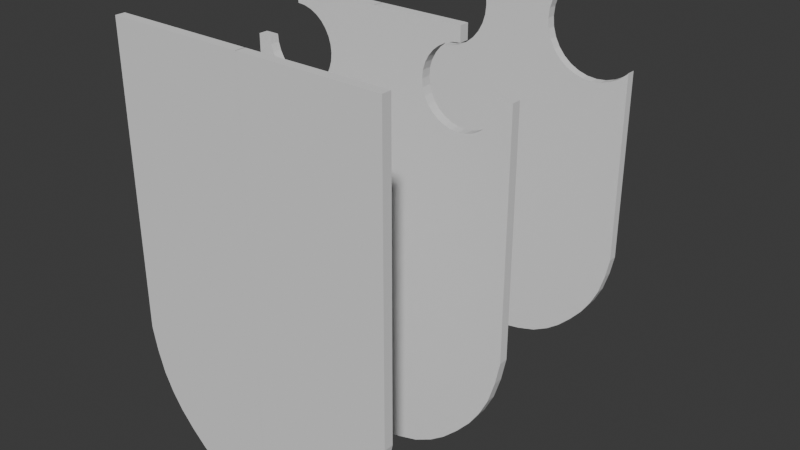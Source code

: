 # Source: Shield.blend  (saved by Blender 4.2.66; exported with 4.5.12 LTS)
import bpy
from mathutils import Matrix  # noqa: F401  (used for matrix-valued properties, if any)

bpy.ops.wm.read_factory_settings(use_empty=True)
scene = bpy.context.scene
scene.name = 'Scene'

# ---- collections
col_collection = bpy.data.collections.new('Collection'); scene.collection.children.link(col_collection)

# ---- world
world_world = bpy.data.worlds.new('World'); scene.world = world_world
world_world.use_nodes = True; world_world.node_tree.nodes.clear()
_N = world_world.node_tree.nodes; _L = world_world.node_tree.links
n0 = _N.new('ShaderNodeOutputWorld'); n0.name = 'World Output'; n0.location = (300, 300)
n1 = _N.new('ShaderNodeBackground'); n1.name = 'Background'; n1.location = (10, 300)
n1.inputs[0].default_value = (0.05088, 0.05088, 0.05088, 1.0)
_L.new(n1.outputs[0], n0.inputs[0])
n0.is_active_output = True
world_world.color = (0.05088, 0.05088, 0.05088)
world_world.sun_shadow_jitter_overblur = 0.0

# ---- meshes
me_cube_009 = bpy.data.meshes.new('Cube.009')
me_cube_009.from_pydata([(29.69, 2.012, 31.79), (29.69, 0.01197, 34.3), (29.69, 0.01197, 31.79), (29.69, 2.012, 34.3), (-0.05217, -0.01361, 31.79), (-0.05217, -0.0136, -47.83), (-0.05389, 1.986, 31.79), (-0.05389, 1.986, -47.83), (29.69, 2.012, -18.49), (0.3497, 1.987, -47.83), (28.7, 2.011, -23.35), (27.24, 2.01, -28.05), (25.29, 2.008, -31.93), (23.13, 2.006, -35.14), (20.24, 2.004, -38.38), (17.03, 2.001, -41.41), (13.83, 1.998, -43.71), (9.906, 1.995, -45.71), (5.217, 1.991, -47.04), (0.3514, -0.01326, -47.83), (29.69, 0.01198, -18.49), (5.219, -0.009069, -47.04), (9.908, -0.005035, -45.71), (13.83, -0.001662, -43.71), (17.03, 0.001092, -41.41), (20.24, 0.003855, -38.38), (23.13, 0.006337, -35.14), (25.3, 0.008203, -31.93), (27.24, 0.009876, -28.05), (28.7, 0.01113, -23.35), (-0.05389, 1.986, 34.3), (-0.05217, -0.01361, 34.3), (-0.05389, 1.986, 43.56), (-0.05217, -0.01361, 43.56), (21.81, 2.005, 43.56), (21.81, 2.005, 43.56), (29.69, 2.012, 43.56), (21.81, 0.005195, 43.56), (21.81, 0.005196, 43.56), (29.69, 0.01197, 43.56)], [], [(3, 30, 32, 35, 34, 36), (17, 18, 9, 7, 6, 0, 8, 10, 11, 12, 13, 14, 15, 16), (6, 4, 31, 30), (2, 20, 8, 0), (29, 20, 2, 4, 5, 19, 21, 22, 23, 24, 25, 26, 27, 28), (19, 9, 18, 21), (21, 18, 17, 22), (22, 17, 16, 23), (23, 16, 15, 24), (24, 15, 14, 25), (25, 14, 13, 26), (26, 13, 12, 27), (27, 12, 11, 28), (28, 11, 10, 29), (29, 10, 8, 20), (19, 5, 7, 9), (0, 6, 30, 3), (4, 2, 1, 31), (2, 0, 3, 1), (35, 32, 33, 37), (37, 33, 31, 1, 39, 38), (1, 3, 36, 39), (30, 31, 33, 32), (34, 35, 37, 38), (36, 34, 38, 39)])
_uv = me_cube_009.uv_layers.new(name='UVMap')
_uv.uv.foreach_set('vector', [0.375, 0.75, 0.375, 0.875, 0.375, 0.875, 0.375, 0.7831, 0.375, 0.7831, 0.375, 0.75, 0.6167, 0.8331, 0.6219, 0.8528, 0.625, 0.8733, 0.625, 0.875, 0.375, 0.875, 0.375, 0.75, 0.51, 0.75, 0.5291, 0.7542, 0.5475, 0.7603, 0.5627, 0.7685, 0.5753, 0.7776, 0.588, 0.7897, 0.5998, 0.8032, 0.6089, 0.8167, 0.0, 0.0, 0.0, 0.0, 0.0, 0.0, 0.0, 0.0, 0.375, 0.5, 0.51, 0.5, 0.51, 0.75, 0.375, 0.75, 0.5291, 0.4958, 0.51, 0.5, 0.375, 0.5, 0.375, 0.375, 0.625, 0.375, 0.625, 0.3767, 0.6219, 0.3972, 0.6167, 0.4169, 0.6089, 0.4333, 0.5998, 0.4468, 0.588, 0.4603, 0.5753, 0.4724, 0.5627, 0.4815, 0.5475, 0.4897, 0.7483, 0.5, 0.7483, 0.75, 0.7278, 0.75, 0.7278, 0.5, 0.7278, 0.5, 0.7278, 0.75, 0.7081, 0.75, 0.7081, 0.5, 0.7081, 0.5, 0.7081, 0.75, 0.6917, 0.75, 0.6917, 0.5, 0.6917, 0.5, 0.6917, 0.75, 0.6782, 0.75, 0.6782, 0.5, 0.6782, 0.5, 0.6782, 0.75, 0.625, 0.75, 0.625, 0.5, 0.625, 0.5, 0.625, 0.75, 0.5753, 0.75, 0.5753, 0.5, 0.5753, 0.5, 0.5753, 0.75, 0.5627, 0.75, 0.5627, 0.5, 0.5627, 0.5, 0.5627, 0.75, 0.5475, 0.75, 0.5475, 0.5, 0.5475, 0.5, 0.5475, 0.75, 0.5291, 0.75, 0.5291, 0.5, 0.5291, 0.5, 0.5291, 0.75, 0.51, 0.75, 0.51, 0.5, 0.7483, 0.5, 0.75, 0.5, 0.75, 0.75, 0.7483, 0.75, 0.375, 0.75, 0.375, 0.875, 0.375, 0.875, 0.375, 0.75, 0.375, 0.375, 0.375, 0.5, 0.375, 0.5, 0.375, 0.375, 0.375, 0.5, 0.375, 0.75, 0.375, 0.75, 0.375, 0.5, 0.3419, 0.75, 0.25, 0.75, 0.25, 0.5, 0.3419, 0.5, 0.375, 0.4669, 0.375, 0.375, 0.375, 0.375, 0.375, 0.5, 0.375, 0.5, 0.375, 0.4669, 0.375, 0.5, 0.375, 0.75, 0.375, 0.75, 0.375, 0.5, 0.0, 0.0, 0.0, 0.0, 0.0, 0.0, 0.0, 0.0, 0.375, 0.1471, 0.5403, 0.1471, 0.5403, 0.1054, 0.375, 0.1054, 0.2894, 0.6027, 0.125, 0.6029, 0.125, 0.6446, 0.2894, 0.6444])
me_cube_009.update()
me_cube_014 = bpy.data.meshes.new('Cube.014')
me_cube_014.from_pydata([(29.69, 2.012, 31.79), (29.69, 0.01197, 31.79), (-0.05217, -0.01361, 31.79), (-0.05217, -0.0136, -47.83), (-0.05389, 1.986, 31.79), (-0.05389, 1.986, -47.83), (29.69, 2.012, -18.49), (0.3497, 1.987, -47.83), (28.7, 2.011, -23.35), (27.24, 2.01, -28.05), (25.29, 2.008, -31.93), (23.13, 2.006, -35.14), (20.24, 2.004, -38.38), (17.03, 2.001, -41.41), (13.83, 1.998, -43.71), (9.906, 1.995, -45.71), (5.217, 1.991, -47.04), (0.3514, -0.01326, -47.83), (29.69, 0.01198, -18.49), (5.219, -0.009069, -47.04), (9.908, -0.005035, -45.71), (13.83, -0.001662, -43.71), (17.03, 0.001092, -41.41), (20.24, 0.003855, -38.38), (23.13, 0.006337, -35.14), (25.3, 0.008203, -31.93), (27.24, 0.009876, -28.05), (28.7, 0.01113, -23.35), (-0.05389, 1.986, 34.3), (-0.05217, -0.01361, 34.3), (-0.05389, 1.986, 43.56), (-0.05217, -0.01361, 43.56), (10.89, 1.996, 34.3), (11.3, 1.996, 35.62), (12.04, 1.997, 37.0), (13.03, 1.998, 38.22), (15.63, 2.0, 39.95), (14.24, 1.999, 39.21), (18.69, 2.003, 40.56), (17.13, 2.001, 40.41), (10.76, 1.996, 31.79), (11.3, 1.996, 29.5), (10.84, 1.996, 31.0), (13.03, 1.998, 26.9), (15.63, 2.0, 25.17), (14.24, 1.999, 25.91), (17.13, 2.001, 24.71), (12.04, 1.997, 28.11), (18.69, 2.003, 24.56), (23.13, 2.006, 25.91), (21.75, 2.005, 25.17), (20.25, 2.004, 24.71), (25.34, 2.008, 28.11), (26.61, 2.009, 31.79), (26.53, 2.009, 31.0), (26.08, 2.009, 29.5), (24.34, 2.007, 26.9), (10.84, -0.004239, 31.0), (10.76, -0.004306, 31.79), (12.04, -0.003211, 28.11), (11.3, -0.003847, 29.5), (14.24, -0.001312, 25.91), (17.13, 0.001169, 24.71), (15.63, -0.0001223, 25.17), (13.03, -0.002355, 26.9), (20.25, 0.003854, 24.71), (24.34, 0.007378, 26.9), (23.13, 0.006335, 25.91), (21.75, 0.005145, 25.17), (26.08, 0.00887, 29.5), (26.53, 0.009261, 31.0), (26.61, 0.009328, 31.79), (25.34, 0.008234, 28.11), (18.69, 0.002512, 24.56), (10.69, 1.996, 32.56), (10.84, 1.996, 34.12), (26.69, 2.009, 32.56), (10.69, -0.004372, 32.56), (26.69, 0.009393, 32.56), (10.84, -0.004239, 34.12), (10.89, -0.004193, 34.3), (11.3, -0.003848, 35.62), (12.04, -0.003212, 37.0), (13.03, -0.002356, 38.22), (14.24, -0.001313, 39.21), (15.63, -0.0001236, 39.95), (18.69, 0.00251, 40.56), (17.13, 0.001167, 40.41), (18.69, 2.003, 43.56), (18.69, 2.003, 43.56), (29.69, 2.012, 32.56), (29.69, 0.01197, 32.56), (18.69, 0.00251, 43.56)], [], [(32, 28, 30, 89, 88, 38, 39, 36, 37, 35, 34, 33), (54, 53, 0, 6, 8, 9, 10, 11, 12, 13, 14, 15, 16, 7, 5, 4, 40, 42, 41, 47, 43, 45, 44, 46, 48, 51, 50, 49, 56, 52, 55), (4, 2, 29, 28), (1, 18, 6, 0), (27, 18, 1, 71, 70, 69, 72, 66, 67, 68, 65, 73, 62, 63, 61, 64, 59, 60, 57, 58, 2, 3, 17, 19, 20, 21, 22, 23, 24, 25, 26), (17, 7, 16, 19), (19, 16, 15, 20), (20, 15, 14, 21), (21, 14, 13, 22), (22, 13, 12, 23), (23, 12, 11, 24), (24, 11, 10, 25), (25, 10, 9, 26), (26, 9, 8, 27), (27, 8, 6, 18), (17, 3, 5, 7), (0, 53, 76, 90), (74, 40, 4, 28, 32, 75), (78, 71, 1, 91), (80, 29, 2, 58, 77, 79), (1, 0, 90, 91), (89, 30, 31, 92), (92, 31, 29, 80, 81, 82, 83, 84, 85, 87, 86), (28, 29, 31, 30), (71, 78, 76, 53, 54, 70), (70, 54, 55, 69), (69, 55, 52, 72), (72, 52, 56, 66), (66, 56, 49, 67), (67, 49, 50, 68), (68, 50, 51, 65), (65, 51, 48, 73), (73, 48, 46, 62), (62, 46, 44, 63), (63, 44, 45, 61), (61, 45, 43, 64), (47, 59, 64, 43), (41, 60, 59, 47), (42, 57, 60, 41), (42, 40, 74, 77, 58, 57), (77, 74, 75, 79), (80, 79, 75, 32, 33, 81), (33, 34, 82, 81), (34, 35, 83, 82), (35, 37, 84, 83), (37, 36, 85, 84), (36, 39, 87, 85), (39, 38, 86, 87), (38, 88, 89, 92, 86), (78, 91, 90, 76)])
_uv = me_cube_014.uv_layers.new(name='UVMap')
_uv.uv.foreach_set('vector', [0.375, 0.829, 0.375, 0.875, 0.375, 0.875, 0.375, 0.7962, 0.375, 0.7962, 0.375, 0.7962, 0.375, 0.8028, 0.375, 0.8091, 0.375, 0.8149, 0.375, 0.82, 0.375, 0.8242, 0.375, 0.8273, 0.3773, 0.7633, 0.375, 0.7629, 0.375, 0.75, 0.51, 0.75, 0.5291, 0.7542, 0.5475, 0.7603, 0.5627, 0.7685, 0.5753, 0.7776, 0.588, 0.7897, 0.5998, 0.8032, 0.6089, 0.8167, 0.6167, 0.8331, 0.6219, 0.8528, 0.625, 0.8733, 0.625, 0.875, 0.375, 0.875, 0.375, 0.8295, 0.3773, 0.8292, 0.3818, 0.8273, 0.3859, 0.8242, 0.3894, 0.82, 0.3923, 0.8149, 0.3944, 0.8091, 0.3957, 0.8028, 0.396, 0.7962, 0.3954, 0.7897, 0.394, 0.7834, 0.3918, 0.7775, 0.3889, 0.7725, 0.3855, 0.7683, 0.3815, 0.7652, 0.0, 0.0, 0.0, 0.0, 0.0, 0.0, 0.0, 0.0, 0.375, 0.5, 0.51, 0.5, 0.51, 0.75, 0.375, 0.75, 0.5291, 0.4958, 0.51, 0.5, 0.375, 0.5, 0.375, 0.4871, 0.3773, 0.4867, 0.3815, 0.4848, 0.3855, 0.4817, 0.3889, 0.4775, 0.3918, 0.4724, 0.394, 0.4666, 0.3954, 0.4603, 0.396, 0.4538, 0.3957, 0.4472, 0.3944, 0.4409, 0.3923, 0.4351, 0.3894, 0.43, 0.3859, 0.4258, 0.3818, 0.4227, 0.3773, 0.4208, 0.375, 0.4205, 0.375, 0.375, 0.625, 0.375, 0.625, 0.3767, 0.6219, 0.3972, 0.6167, 0.4169, 0.6089, 0.4333, 0.5998, 0.4468, 0.588, 0.4603, 0.5753, 0.4724, 0.5627, 0.4815, 0.5475, 0.4897, 0.7483, 0.5, 0.7483, 0.75, 0.7278, 0.75, 0.7278, 0.5, 0.7278, 0.5, 0.7278, 0.75, 0.7081, 0.75, 0.7081, 0.5, 0.7081, 0.5, 0.7081, 0.75, 0.6917, 0.75, 0.6917, 0.5, 0.6917, 0.5, 0.6917, 0.75, 0.6782, 0.75, 0.6782, 0.5, 0.6782, 0.5, 0.6782, 0.75, 0.625, 0.75, 0.625, 0.5, 0.625, 0.5, 0.625, 0.75, 0.5753, 0.75, 0.5753, 0.5, 0.5753, 0.5, 0.5753, 0.75, 0.5627, 0.75, 0.5627, 0.5, 0.5627, 0.5, 0.5627, 0.75, 0.5475, 0.75, 0.5475, 0.5, 0.5475, 0.5, 0.5475, 0.75, 0.5291, 0.75, 0.5291, 0.5, 0.5291, 0.5, 0.5291, 0.75, 0.51, 0.75, 0.51, 0.5, 0.7483, 0.5, 0.75, 0.5, 0.75, 0.75, 0.7483, 0.75, 0.375, 0.75, 0.375, 0.7629, 0.375, 0.7626, 0.375, 0.75, 0.375, 0.8299, 0.375, 0.8295, 0.375, 0.875, 0.375, 0.875, 0.375, 0.829, 0.375, 0.8292, 0.375, 0.4874, 0.375, 0.4871, 0.375, 0.5, 0.375, 0.5, 0.375, 0.421, 0.375, 0.375, 0.375, 0.375, 0.375, 0.4205, 0.375, 0.4201, 0.375, 0.4208, 0.375, 0.5, 0.375, 0.75, 0.375, 0.75, 0.375, 0.5, 0.3288, 0.75, 0.25, 0.75, 0.25, 0.5, 0.3288, 0.5, 0.375, 0.4538, 0.375, 0.375, 0.375, 0.375, 0.375, 0.421, 0.375, 0.4227, 0.375, 0.4258, 0.375, 0.43, 0.375, 0.4351, 0.375, 0.4409, 0.375, 0.4472, 0.375, 0.4538, 0.0, 0.0, 0.0, 0.0, 0.0, 0.0, 0.0, 0.0, 0.7346, 0.8753, 0.75, 0.8753, 0.75, 0.6253, 0.7346, 0.6253, 0.7188, 0.6253, 0.7188, 0.8753, 0.7188, 0.8753, 0.7188, 0.6253, 0.6875, 0.6254, 0.6875, 0.8754, 0.6875, 0.8754, 0.6875, 0.6254, 0.6562, 0.6255, 0.6562, 0.8755, 0.6562, 0.8755, 0.6562, 0.6255, 0.625, 0.6256, 0.625, 0.8756, 0.625, 0.8756, 0.625, 0.6256, 0.5938, 0.6257, 0.5938, 0.8757, 0.5938, 0.8757, 0.5938, 0.6257, 0.5625, 0.6259, 0.5625, 0.8759, 0.5625, 0.8759, 0.5625, 0.6259, 0.5312, 0.626, 0.5312, 0.876, 0.5312, 0.876, 0.5312, 0.626, 0.5, 0.6262, 0.5, 0.8762, 0.5, 0.8762, 0.5, 0.6262, 0.4688, 0.6263, 0.4688, 0.8764, 0.4688, 0.8764, 0.4687, 0.6264, 0.4375, 0.6265, 0.4375, 0.8765, 0.4375, 0.8765, 0.4375, 0.6265, 0.4062, 0.6267, 0.4062, 0.8767, 0.4062, 0.8767, 0.4062, 0.6267, 0.375, 0.6268, 0.375, 0.8768, 0.3438, 0.6269, 0.3438, 0.8769, 0.375, 0.8768, 0.375, 0.6268, 0.3125, 0.627, 0.3125, 0.877, 0.3438, 0.8769, 0.3438, 0.6269, 0.2812, 0.627, 0.2812, 0.877, 0.3125, 0.877, 0.3125, 0.627, 0.2812, 0.627, 0.2654, 0.627, 0.25, 0.627, 0.25, 0.877, 0.2654, 0.877, 0.2812, 0.877, 0.25, 0.877, 0.25, 0.627, 0.2187, 0.627, 0.2188, 0.877, 0.2151, 0.877, 0.2188, 0.877, 0.2187, 0.627, 0.2151, 0.627, 0.1875, 0.627, 0.1875, 0.877, 0.1875, 0.627, 0.1562, 0.6269, 0.1562, 0.8769, 0.1875, 0.877, 0.1562, 0.6269, 0.125, 0.6268, 0.125, 0.8768, 0.1562, 0.8769, 0.125, 0.6268, 0.09375, 0.6267, 0.09375, 0.8767, 0.125, 0.8768, 0.09375, 0.6267, 0.0625, 0.6265, 0.0625, 0.8765, 0.09375, 0.8767, 0.0625, 0.6265, 0.03125, 0.6264, 0.03125, 0.8764, 0.0625, 0.8765, 0.03125, 0.6263, 0.0, 0.6262, 0.0, 0.8762, 0.03125, 0.8764, 0.4659, 0.2081, 0.5, 0.2081, 0.5, 0.2081, 0.5, 0.04031, 0.4659, 0.04031, 0.2159, 0.7091, 0.25, 0.7089, 0.25, 0.5411, 0.2159, 0.5413])
me_cube_014.update()
me_cube_015 = bpy.data.meshes.new('Cube.015')
me_cube_015.from_pydata([(-0.05217, -0.01361, 31.79), (-0.05217, -0.0136, -47.83), (-0.05389, 1.986, 31.79), (-0.05389, 1.986, -47.83), (29.69, 2.012, -18.49), (0.3497, 1.987, -47.83), (28.7, 2.011, -23.35), (27.24, 2.01, -28.05), (25.29, 2.008, -31.93), (23.13, 2.006, -35.14), (20.24, 2.004, -38.38), (17.03, 2.001, -41.41), (13.83, 1.998, -43.71), (9.906, 1.995, -45.71), (5.217, 1.991, -47.04), (0.3514, -0.01326, -47.83), (29.69, 0.01198, -18.49), (5.219, -0.009069, -47.04), (9.908, -0.005035, -45.71), (13.83, -0.001662, -43.71), (17.03, 0.001092, -41.41), (20.24, 0.003855, -38.38), (23.13, 0.006337, -35.14), (25.3, 0.008203, -31.93), (27.24, 0.009876, -28.05), (28.7, 0.01113, -23.35), (-0.05389, 1.986, 34.3), (-0.05217, -0.01361, 34.3), (-0.05389, 1.986, 43.56), (-0.05217, -0.01361, 43.56), (8.541, 1.994, 36.18), (8.726, 1.994, 34.3), (11.09, 1.996, 43.56), (11.09, 1.996, 43.56), (8.776, 1.994, 38.56), (10.6, 1.996, 42.97), (9.471, 1.995, 40.85), (9.383, 1.995, 31.79), (9.471, 1.995, 31.5), (13.97, 1.998, 26.01), (12.12, 1.997, 27.53), (10.6, 1.996, 29.39), (20.76, 2.004, 23.95), (18.38, 2.002, 24.19), (25.44, 2.008, 24.89), (23.15, 2.006, 24.19), (16.09, 2.0, 24.89), (29.69, 2.012, 27.88), (27.55, 2.01, 26.01), (29.41, 2.012, 27.53), (29.69, 0.01198, 27.88), (9.383, -0.005493, 31.79), (9.471, -0.005417, 31.5), (10.6, -0.004445, 29.39), (16.09, 0.0002739, 24.89), (13.97, -0.001544, 26.01), (12.12, -0.003138, 27.53), (20.76, 0.004298, 23.95), (23.15, 0.006349, 24.19), (29.41, 0.01173, 27.53), (27.55, 0.01014, 26.01), (25.44, 0.008322, 24.89), (18.38, 0.002246, 24.19), (8.776, 1.994, 33.79), (8.776, -0.006016, 33.79), (8.726, -0.006058, 34.3), (11.09, -0.004029, 43.56), (8.541, -0.006218, 36.18), (8.776, -0.006016, 38.56), (9.471, -0.005418, 40.85), (10.6, -0.004447, 42.97)], [], [(31, 26, 28, 33, 32, 35, 36, 34, 30), (14, 5, 3, 2, 37, 38, 41, 40, 39, 46, 43, 42, 45, 44, 48, 49, 47, 4, 6, 7, 8, 9, 10, 11, 12, 13), (2, 0, 27, 26), (16, 4, 47, 50), (51, 0, 1, 15, 17, 18, 19, 20, 21, 22, 23, 24, 25, 16, 50, 59, 60, 61, 58, 57, 62, 54, 55, 56, 53, 52), (15, 5, 14, 17), (17, 14, 13, 18), (18, 13, 12, 19), (19, 12, 11, 20), (20, 11, 10, 21), (21, 10, 9, 22), (22, 9, 8, 23), (23, 8, 7, 24), (24, 7, 6, 25), (25, 6, 4, 16), (15, 1, 3, 5), (37, 2, 26, 31, 63), (65, 27, 0, 51, 64), (33, 28, 29, 66), (70, 66, 29, 27, 65, 67, 68, 69), (26, 27, 29, 28), (47, 49, 59, 50), (59, 49, 48, 60), (60, 48, 44, 61), (61, 44, 45, 58), (58, 45, 42, 57), (57, 42, 43, 62), (62, 43, 46, 54), (54, 46, 39, 55), (55, 39, 40, 56), (41, 53, 56, 40), (38, 52, 53, 41), (38, 37, 63, 64, 51, 52), (63, 31, 30, 67, 65, 64), (30, 34, 68, 67), (34, 36, 69, 68), (36, 35, 70, 69), (32, 33, 66, 70, 35)])
_uv = me_cube_015.uv_layers.new(name='UVMap')
_uv.uv.foreach_set('vector', [0.375, 0.8381, 0.375, 0.875, 0.375, 0.875, 0.375, 0.8282, 0.375, 0.8282, 0.375, 0.8302, 0.375, 0.835, 0.375, 0.8379, 0.375, 0.8389, 0.6219, 0.8528, 0.625, 0.8733, 0.625, 0.875, 0.375, 0.875, 0.375, 0.8353, 0.3759, 0.835, 0.3821, 0.8302, 0.3876, 0.8238, 0.392, 0.816, 0.3952, 0.8072, 0.3971, 0.7975, 0.3975, 0.7875, 0.3966, 0.7775, 0.3944, 0.7678, 0.391, 0.759, 0.3865, 0.7512, 0.3855, 0.75, 0.51, 0.75, 0.5291, 0.7542, 0.5475, 0.7603, 0.5627, 0.7685, 0.5753, 0.7776, 0.588, 0.7897, 0.5998, 0.8032, 0.6089, 0.8167, 0.6167, 0.8331, 0.0, 0.0, 0.0, 0.0, 0.0, 0.0, 0.0, 0.0, 0.51, 0.5, 0.51, 0.75, 0.3855, 0.75, 0.3855, 0.5, 0.375, 0.4147, 0.375, 0.375, 0.625, 0.375, 0.625, 0.3767, 0.6219, 0.3972, 0.6167, 0.4169, 0.6089, 0.4333, 0.5998, 0.4468, 0.588, 0.4603, 0.5753, 0.4724, 0.5627, 0.4815, 0.5475, 0.4897, 0.5291, 0.4958, 0.51, 0.5, 0.3855, 0.5, 0.3865, 0.4988, 0.391, 0.491, 0.3944, 0.4821, 0.3966, 0.4725, 0.3975, 0.4625, 0.3971, 0.4525, 0.3952, 0.4428, 0.392, 0.4339, 0.3876, 0.4262, 0.3821, 0.4198, 0.3759, 0.415, 0.7483, 0.5, 0.7483, 0.75, 0.7278, 0.75, 0.7278, 0.5, 0.7278, 0.5, 0.7278, 0.75, 0.7081, 0.75, 0.7081, 0.5, 0.7081, 0.5, 0.7081, 0.75, 0.6917, 0.75, 0.6917, 0.5, 0.6917, 0.5, 0.6917, 0.75, 0.6782, 0.75, 0.6782, 0.5, 0.6782, 0.5, 0.6782, 0.75, 0.625, 0.75, 0.625, 0.5, 0.625, 0.5, 0.625, 0.75, 0.5753, 0.75, 0.5753, 0.5, 0.5753, 0.5, 0.5753, 0.75, 0.5627, 0.75, 0.5627, 0.5, 0.5627, 0.5, 0.5627, 0.75, 0.5475, 0.75, 0.5475, 0.5, 0.5475, 0.5, 0.5475, 0.75, 0.5291, 0.75, 0.5291, 0.5, 0.5291, 0.5, 0.5291, 0.75, 0.51, 0.75, 0.51, 0.5, 0.7483, 0.5, 0.75, 0.5, 0.75, 0.75, 0.7483, 0.75, 0.375, 0.8353, 0.375, 0.875, 0.375, 0.875, 0.375, 0.8381, 0.375, 0.8379, 0.375, 0.4119, 0.375, 0.375, 0.375, 0.375, 0.375, 0.4147, 0.375, 0.4121, 0.2968, 0.75, 0.25, 0.75, 0.25, 0.5, 0.2968, 0.5, 0.375, 0.4198, 0.375, 0.4218, 0.375, 0.375, 0.375, 0.375, 0.375, 0.4119, 0.375, 0.4111, 0.375, 0.4121, 0.375, 0.415, 0.0, 0.0, 0.0, 0.0, 0.0, 0.0, 0.0, 0.0, 0.6308, 0.6622, 0.625, 0.6622, 0.625, 0.7077, 0.6308, 0.7077, 0.625, 0.7077, 0.625, 0.6622, 0.5938, 0.6623, 0.5938, 0.7077, 0.5938, 0.7077, 0.5938, 0.6623, 0.5625, 0.6623, 0.5625, 0.7078, 0.5625, 0.7078, 0.5625, 0.6623, 0.5312, 0.6623, 0.5312, 0.7078, 0.5312, 0.7078, 0.5312, 0.6623, 0.5, 0.6624, 0.5, 0.7078, 0.5, 0.7078, 0.5, 0.6624, 0.4688, 0.6624, 0.4688, 0.7079, 0.4688, 0.7079, 0.4688, 0.6624, 0.4375, 0.6625, 0.4375, 0.7079, 0.4375, 0.7079, 0.4375, 0.6625, 0.4062, 0.6625, 0.4062, 0.708, 0.4062, 0.708, 0.4062, 0.6625, 0.375, 0.6626, 0.375, 0.708, 0.3438, 0.6626, 0.3438, 0.708, 0.375, 0.708, 0.375, 0.6626, 0.3125, 0.6626, 0.3125, 0.7081, 0.3438, 0.708, 0.3438, 0.6626, 0.3125, 0.6626, 0.3085, 0.6626, 0.2812, 0.6626, 0.2812, 0.7081, 0.3085, 0.7081, 0.3125, 0.7081, 0.2812, 0.6626, 0.2747, 0.6626, 0.25, 0.6626, 0.25, 0.7081, 0.2747, 0.7081, 0.2812, 0.7081, 0.25, 0.6626, 0.2188, 0.6626, 0.2188, 0.7081, 0.25, 0.7081, 0.2188, 0.6626, 0.1875, 0.6626, 0.1875, 0.7081, 0.2188, 0.7081, 0.1875, 0.6626, 0.1562, 0.6626, 0.1562, 0.708, 0.1875, 0.7081, 0.1463, 0.6626, 0.1463, 0.6626, 0.1463, 0.708, 0.1562, 0.708, 0.1562, 0.6626])
me_cube_015.update()

# ---- objects
ob_cube_003 = bpy.data.objects.new('Cube.003', me_cube_009)
ob_cube_002 = bpy.data.objects.new('Cube.002', me_cube_014)
ob_cube_004 = bpy.data.objects.new('Cube.004', me_cube_015)

# ---- transforms, parenting, visibility, modifiers, constraints
ob_cube_003.location = (0.0, -77.09, 0.0)
_m = ob_cube_003.modifiers.new('Mirror', 'MIRROR')
_m = ob_cube_003.modifiers.new('Boolean', 'BOOLEAN')
ob_cube_002.location = (0.0, -44.38, 0.0)
_m = ob_cube_002.modifiers.new('Mirror', 'MIRROR')
ob_cube_004.location = (0.0, 0.0, 0.0)
ob_cube_004.scale = (0.9, 1.0, 0.9)
_m = ob_cube_004.modifiers.new('Mirror', 'MIRROR')

# ---- collection membership
scene.collection.objects.link(ob_cube_003)
scene.collection.objects.link(ob_cube_002)
scene.collection.objects.link(ob_cube_004)

# ---- scene / render settings (as saved in the file)
scene.frame_start = 1; scene.frame_end = 250; scene.frame_set(1)
scene.render.engine = 'BLENDER_EEVEE_NEXT'
bpy.context.view_layer.update()

# ---- added for rendering (the .blend has no active camera and no usable light): camera, sun
cam_auto = bpy.data.cameras.new('AutoCamera')
cam_auto.lens = 50.0
cam_auto.sensor_width = 36.0
cam_auto.clip_end = 2186.7
ob_auto_camera = bpy.data.objects.new('AutoCamera', cam_auto)
scene.collection.objects.link(ob_auto_camera)
ob_auto_camera.location = (124.599, -187.063, 97.5458)
ob_auto_camera.rotation_euler = (1.09748, -7.21219e-08, 0.694738)
scene.camera = ob_auto_camera
light_auto_sun = bpy.data.lights.new('AutoSun', 'SUN')
light_auto_sun.energy = 3.0
light_auto_sun.angle = 0.0523599
ob_auto_sun = bpy.data.objects.new('AutoSun', light_auto_sun)
scene.collection.objects.link(ob_auto_sun)
ob_auto_sun.rotation_euler = (0.872665, 0.174533, 0.523599)
bpy.context.view_layer.update()
